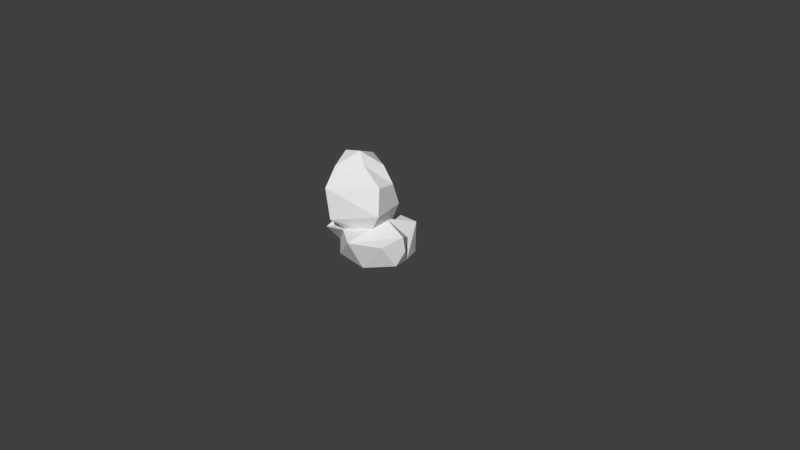 # Source: therock_rock7.blend  (saved by Blender 2.69.0; exported with 4.5.12 LTS)
import bpy
from mathutils import Matrix  # noqa: F401  (used for matrix-valued properties, if any)

bpy.ops.wm.read_factory_settings(use_empty=True)
scene = bpy.context.scene
scene.name = 'Scene'

# ---- collections
col_collection_1 = bpy.data.collections.new('Collection 1'); scene.collection.children.link(col_collection_1)
col_collection_20 = bpy.data.collections.new('Collection 20'); scene.collection.children.link(col_collection_20)
col_collection_20.hide_render = True
col_collection_20.hide_viewport = True

# ---- world
world_world = bpy.data.worlds.new('World'); scene.world = world_world
world_world.color = (0.05088, 0.05088, 0.05088)
world_world.use_sun_shadow = False
world_world.sun_shadow_jitter_overblur = 0.0
world_world.cycles.sampling_method = 'MANUAL'
world_world.cycles.sample_map_resolution = 256

# ---- cameras
cam_camera = bpy.data.cameras.new('Camera')
cam_camera.clip_end = 100.0
cam_camera.lens = 35.0
cam_camera.sensor_width = 32.0
cam_camera.sensor_height = 18.0
cam_camera.ortho_scale = 7.314
cam_camera.dof.focus_distance = 0.0
cam_camera.dof.aperture_fstop = 128.0

# ---- meshes
me_sphere_002 = bpy.data.meshes.new('Sphere.002')
me_sphere_002.from_pydata([(-0.06506, -0.003485, 0.3182), (-0.3116, -0.02614, 0.2693), (-0.4885, 0.08713, -0.4801), (-0.1709, 0.2983, 0.1876), (-0.07034, 0.4376, -0.1531), (0.07131, 0.339, -0.3482), (-0.08107, 0.332, -0.6865), (0.1719, 0.1671, 0.1495), (0.321, 0.1842, -0.07087), (0.3148, 0.2852, -0.3671), (0.2783, 0.1671, -0.626), (0.08828, -0.08349, 0.1938), (0.3595, -0.07769, -0.03637), (0.4376, -0.1718, -0.3671), (0.2783, -0.1671, -0.626), (-0.2162, -0.2844, 0.158), (-0.2428, -0.4376, -0.1062), (-0.1751, -0.4376, -0.5183), (-0.03671, -0.2704, -0.6692), (-0.3976, 5.865e-09, -0.248), (-0.2314, 1.839e-09, -0.6959), (0.6562, 0.06616, -0.8428), (0.6209, 0.06268, -0.6567), (0.1323, 0.1323, -0.6242), (-0.3983, 0.07313, -0.7652), (0.4653, 0.2859, -0.7864), (0.4161, 0.4908, -0.656), (0.1363, 0.4823, -0.656), (-0.2039, 0.275, -0.6977), (0.5687, 0.1762, -1.029), (0.4509, 0.4366, -1.051), (-0.09547, 0.4261, -1.051), (-0.288, 0.2618, -0.9104), (0.6488, -0.08911, -0.9937), (0.3116, -0.339, -1.051), (-0.186, -0.2938, -1.051), (-0.3943, -0.117, -0.9835), (0.5842, -0.2708, -0.6977), (0.2597, -0.5257, -0.656), (-0.05772, -0.3336, -0.656), (-0.349, -0.3669, -0.6977), (0.311, 0.06965, -0.505), (-0.3769, 0.0592, -0.5469)], [], [(6, 5, 9, 10), (5, 4, 8, 9), (4, 3, 7, 8), (10, 9, 13, 14), (9, 8, 12, 13), (8, 7, 11, 12), (14, 13, 17, 18), (13, 12, 16, 17), (12, 11, 15, 16), (20, 2, 5, 6), (2, 19, 4, 5), (19, 1, 3, 4), (1, 0, 3), (3, 0, 7), (7, 0, 11), (11, 0, 15), (18, 17, 2, 20), (17, 16, 19, 2), (16, 15, 1, 19), (15, 0, 1), (28, 27, 31, 32), (27, 26, 30, 31), (26, 25, 29, 30), (32, 31, 35, 36), (30, 29, 33, 34), (36, 35, 39, 40), (35, 34, 38, 39), (34, 33, 37, 38), (24, 42, 28), (42, 23, 27, 28), (23, 41, 26, 27), (41, 22, 25, 26), (22, 21, 25), (24, 28, 32), (25, 21, 29), (24, 32, 36), (29, 21, 33), (24, 36, 40), (33, 21, 37), (24, 40, 42), (40, 39, 23, 42), (39, 38, 41, 23), (38, 37, 22, 41), (37, 21, 22)])
_uv = me_sphere_002.uv_layers.new(name='UVMap')
_uv.uv.foreach_set('vector', [0.183, 0.809, 0.23, 0.692, 0.315, 0.6925, 0.3175, 0.79, 0.23, 0.692, 0.1637, 0.6333, 0.3175, 0.5862, 0.315, 0.6925, 0.1637, 0.6333, 0.1422, 0.5055, 0.2675, 0.5107, 0.3175, 0.5862, 0.4098, 0.4119, 0.4555, 0.5005, 0.2789, 0.5129, 0.2936, 0.4119, 0.4555, 0.5005, 0.432, 0.6066, 0.342, 0.6293, 0.2789, 0.5129, 0.432, 0.6066, 0.4466, 0.6981, 0.3693, 0.7499, 0.342, 0.6293, 0.1058, 0.3879, 0.03362, 0.2917, 0.2898, 0.3295, 0.2251, 0.3986, 0.03362, 0.2917, 0.0467, 0.17, 0.2992, 0.1801, 0.2898, 0.3295, 0.0467, 0.17, 0.1266, 0.0707, 0.2578, 0.07835, 0.2992, 0.1801, 0.3462, 0.4074, 0.3043, 0.3112, 0.4884, 0.2641, 0.4498, 0.3696, 0.3043, 0.3112, 0.3136, 0.2319, 0.4752, 0.1864, 0.4884, 0.2641, 0.3136, 0.2319, 0.3043, 0.07327, 0.413, 0.0892, 0.4752, 0.1864, 0.3043, 0.07327, 0.3458, 0.009159, 0.413, 0.0892, 0.1422, 0.5055, 0.2115, 0.4107, 0.2675, 0.5107, 0.4466, 0.6981, 0.4123, 0.8101, 0.3693, 0.7499, 0.1266, 0.0707, 0.1564, 0.0003915, 0.2578, 0.07835, 0.03067, 0.973, 0.009583, 0.8921, 0.2032, 0.886, 0.1364, 0.973, 0.009583, 0.8921, 0.02193, 0.7606, 0.167, 0.8107, 0.2032, 0.886, 0.02193, 0.7606, 0.06878, 0.6757, 0.1575, 0.6449, 0.167, 0.8107, 0.06878, 0.6757, 0.1194, 0.5748, 0.1575, 0.6449, 0.5612, 0.6814, 0.7078, 0.6686, 0.6221, 0.8147, 0.531, 0.7599, 0.7078, 0.6686, 0.8106, 0.6686, 0.8227, 0.815, 0.6221, 0.8147, 0.8106, 0.6686, 0.8845, 0.7217, 0.928, 0.8171, 0.8227, 0.815, 0.9216, 0.2023, 0.9899, 0.1445, 0.9899, 0.3688, 0.9143, 0.3258, 0.9921, 0.5325, 0.9454, 0.5986, 0.9093, 0.6688, 0.9921, 0.7551, 0.5428, 0.08403, 0.6321, 0.09181, 0.6641, 0.2208, 0.5715, 0.2024, 0.6321, 0.09181, 0.7909, 0.1041, 0.7801, 0.2438, 0.6641, 0.2208, 0.7909, 0.1041, 0.9243, 0.08403, 0.9027, 0.1945, 0.7801, 0.2438, 0.4568, 0.5556, 0.5004, 0.4787, 0.5689, 0.5854, 0.5004, 0.4787, 0.7051, 0.5227, 0.7096, 0.664, 0.5689, 0.5854, 0.7051, 0.5227, 0.7863, 0.4837, 0.8223, 0.6651, 0.7096, 0.664, 0.7863, 0.4837, 0.9251, 0.4787, 0.8942, 0.596, 0.8223, 0.6651, 0.9251, 0.4787, 0.9878, 0.522, 0.8942, 0.596, 0.4568, 0.6984, 0.5612, 0.6814, 0.531, 0.7599, 0.8845, 0.7217, 0.9878, 0.7559, 0.928, 0.8171, 0.8598, 0.2548, 0.9216, 0.2023, 0.9143, 0.3258, 0.9454, 0.5986, 0.8815, 0.6142, 0.9093, 0.6688, 0.4568, 0.1175, 0.5428, 0.08403, 0.5715, 0.2024, 0.9243, 0.08403, 0.9878, 0.1112, 0.9027, 0.1945, 0.4568, 0.3567, 0.5783, 0.2422, 0.5248, 0.4023, 0.5783, 0.2422, 0.6794, 0.2867, 0.7055, 0.4728, 0.5248, 0.4023, 0.6794, 0.2867, 0.8091, 0.2386, 0.7888, 0.4675, 0.7055, 0.4728, 0.8091, 0.2386, 0.9195, 0.3468, 0.9173, 0.4728, 0.7888, 0.4675, 0.9195, 0.3468, 0.9878, 0.4683, 0.9173, 0.4728])
me_sphere_002.use_remesh_preserve_volume = False
me_sphere_002.use_remesh_preserve_attributes = False
me_sphere_002.use_mirror_vertex_groups = False
me_sphere_002.update()
me_sphere = bpy.data.meshes.new('Sphere')
me_sphere.from_pydata([(-0.1065, -6.433e-10, 1.748), (-0.3659, 0.1566, 1.613), (-0.5851, 0.2654, 0.6138), (-0.2595, 0.4851, 1.649), (-0.3635, 0.6565, 1.18), (-0.2228, 0.6565, 0.5175), (-0.2338, 0.4851, -0.004679), (0.4233, 0.4586, 1.516), (0.6433, 0.5416, 1.01), (0.7172, 0.6721, 0.636), (0.3494, 0.3237, -0.004679), (0.3059, -0.1932, 1.613), (0.8173, -0.2458, 1.113), (0.7694, -0.559, 0.4953), (0.4755, -0.3455, -0.004679), (-0.1663, -0.3479, 1.541), (-0.1414, -0.7783, 1.062), (-0.4236, -0.6885, 0.3843), (-0.199, -0.3807, -0.004679), (-0.5851, 0.05638, 0.9579), (-0.3659, 0.1566, -0.004679)], [], [(6, 5, 9, 10), (5, 4, 8, 9), (4, 3, 7, 8), (10, 9, 13, 14), (9, 8, 12, 13), (8, 7, 11, 12), (14, 13, 17, 18), (13, 12, 16, 17), (12, 11, 15, 16), (20, 2, 5, 6), (2, 19, 4, 5), (19, 1, 3, 4), (1, 0, 3), (3, 0, 7), (7, 0, 11), (11, 0, 15), (18, 17, 2, 20), (17, 16, 19, 2), (16, 15, 1, 19), (15, 0, 1)])
_uv = me_sphere.uv_layers.new(name='UVMap')
_uv.uv.foreach_set('vector', [0.7217, 0.4712, 0.7303, 0.6048, 0.5058, 0.6578, 0.5744, 0.4712, 0.7303, 0.6048, 0.785, 0.7603, 0.5351, 0.7514, 0.5058, 0.6578, 0.785, 0.7603, 0.7705, 0.8837, 0.6015, 0.8698, 0.5351, 0.7514, 0.9357, 0.3151, 0.999, 0.4906, 0.7197, 0.4427, 0.7801, 0.3151, 0.999, 0.4906, 0.968, 0.5772, 0.7826, 0.5884, 0.7197, 0.4427, 0.968, 0.5772, 0.9533, 0.7039, 0.8075, 0.7503, 0.7826, 0.5884, 0.106, 0.1596, 0.2559, 0.1389, 0.1421, 0.4112, 0.04963, 0.3151, 0.2559, 0.1389, 0.4257, 0.1502, 0.3227, 0.3986, 0.1421, 0.4112, 0.4257, 0.1502, 0.5234, 0.2962, 0.4801, 0.4112, 0.3227, 0.3986, 0.5202, 0.4795, 0.4903, 0.6483, 0.3643, 0.588, 0.4305, 0.4627, 0.4903, 0.6483, 0.5161, 0.7488, 0.342, 0.7612, 0.3643, 0.588, 0.5161, 0.7488, 0.4303, 0.9071, 0.342, 0.8927, 0.342, 0.7612, 0.4303, 0.9071, 0.4308, 0.9925, 0.342, 0.8927, 0.7705, 0.8837, 0.7243, 1.001, 0.6015, 0.8698, 0.9533, 0.7039, 0.8608, 0.8449, 0.8075, 0.7503, 0.5234, 0.2962, 0.5794, 0.3981, 0.4801, 0.4112, 0.2617, 0.4742, 0.3118, 0.6144, 0.04036, 0.6294, 0.1085, 0.4608, 0.3118, 0.6144, 0.3254, 0.8161, 0.07919, 0.7324, 0.04036, 0.6294, 0.3254, 0.8161, 0.1897, 0.9288, 0.04036, 0.9194, 0.07919, 0.7324, 0.1897, 0.9288, 0.09648, 0.9906, 0.04036, 0.9194])
me_sphere.use_remesh_preserve_volume = False
me_sphere.use_remesh_preserve_attributes = False
me_sphere.use_mirror_vertex_groups = False
me_sphere.update()

# ---- objects
ob_sphere_002 = bpy.data.objects.new('Sphere.002', me_sphere_002)
ob_camera = bpy.data.objects.new('Camera', cam_camera)
ob_sphere = bpy.data.objects.new('Sphere', me_sphere)

# ---- transforms, parenting, visibility, modifiers, constraints
ob_sphere_002.location = (-0.1325, 3.602e-08, 1.052)
ob_sphere_002.lineart.crease_threshold = 0.0
ob_camera.location = (7.481, -6.508, 5.344)
ob_camera.rotation_euler = (1.109, 0.01082, 0.8149)
ob_camera.lock_rotations_4d = False
ob_camera.empty_display_type = 'ARROWS'
ob_camera.color = (0.0, 0.0, 0.0, 0.0)
ob_camera.display_type = 'WIRE'
ob_camera.lineart.crease_threshold = 0.0
ob_sphere.location = (0.0, 0.0, 0.0)
ob_sphere.lineart.crease_threshold = 0.0

# ---- collection membership
col_collection_1.objects.link(ob_sphere_002)
col_collection_1.objects.link(ob_camera)
col_collection_20.objects.link(ob_sphere)

# ---- scene / render settings (as saved in the file)
scene.camera = ob_camera
scene.frame_start = 1; scene.frame_end = 250; scene.frame_set(1)
scene.render.engine = 'BLENDER_EEVEE_NEXT'
scene.render.resolution_percentage = 50
scene.render.dither_intensity = 0.0
scene.cycles.use_denoising = False
scene.cycles.samples = 10
scene.cycles.sampling_pattern = 'TABULATED_SOBOL'
scene.cycles.light_sampling_threshold = 0.0
scene.cycles.use_adaptive_sampling = False
scene.cycles.use_light_tree = False
scene.cycles.blur_glossy = 0.0
scene.cycles.volume_bounces = 1
scene.cycles.pixel_filter_type = 'GAUSSIAN'
scene.cycles.sample_clamp_indirect = 0.0
scene.view_settings.view_transform = 'Standard'
bpy.context.view_layer.update()

# ---- added for rendering (the .blend has no usable light): sun
light_auto_sun = bpy.data.lights.new('AutoSun', 'SUN')
light_auto_sun.energy = 3.0
light_auto_sun.angle = 0.0523599
ob_auto_sun = bpy.data.objects.new('AutoSun', light_auto_sun)
scene.collection.objects.link(ob_auto_sun)
ob_auto_sun.rotation_euler = (0.872665, 0.174533, 0.523599)
bpy.context.view_layer.update()
